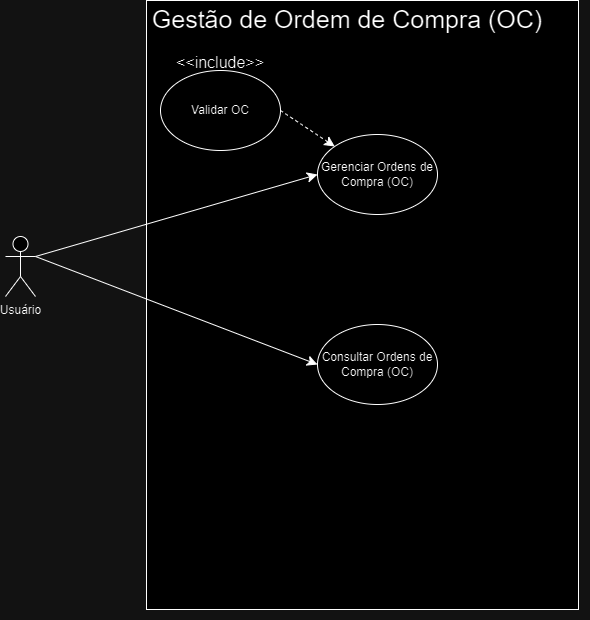

The diagram above was exported from draw.io. Its source (the exported page's mxGraphModel, read from the mxfile embedded in the PNG):
<mxGraphModel dx="1678" dy="1012" grid="0" gridSize="10" guides="1" tooltips="1" connect="1" arrows="1" fold="1" page="0" pageScale="1" pageWidth="827" pageHeight="1169" math="0" shadow="0">
  <root>
    <mxCell id="0" />
    <mxCell id="1" parent="0" />
    <mxCell id="yDL8rvHRvDkG-PT17stj-1" value="" style="rounded=0;whiteSpace=wrap;html=1;" vertex="1" parent="1">
      <mxGeometry x="659" y="33" width="432" height="609" as="geometry" />
    </mxCell>
    <mxCell id="yDL8rvHRvDkG-PT17stj-25" style="edgeStyle=none;curved=1;rounded=0;orthogonalLoop=1;jettySize=auto;html=1;exitX=1;exitY=0.3333333333333333;exitDx=0;exitDy=0;exitPerimeter=0;entryX=0;entryY=0.5;entryDx=0;entryDy=0;fontSize=12;startSize=8;endSize=8;" edge="1" parent="1" source="yDL8rvHRvDkG-PT17stj-5" target="yDL8rvHRvDkG-PT17stj-10">
      <mxGeometry relative="1" as="geometry" />
    </mxCell>
    <mxCell id="yDL8rvHRvDkG-PT17stj-26" style="edgeStyle=none;curved=1;rounded=0;orthogonalLoop=1;jettySize=auto;html=1;exitX=1;exitY=0.3333333333333333;exitDx=0;exitDy=0;exitPerimeter=0;entryX=0;entryY=0.5;entryDx=0;entryDy=0;fontSize=12;startSize=8;endSize=8;" edge="1" parent="1" source="yDL8rvHRvDkG-PT17stj-5" target="yDL8rvHRvDkG-PT17stj-7">
      <mxGeometry relative="1" as="geometry" />
    </mxCell>
    <mxCell id="yDL8rvHRvDkG-PT17stj-5" value="Usuário" style="shape=umlActor;verticalLabelPosition=bottom;verticalAlign=top;html=1;outlineConnect=0;" vertex="1" parent="1">
      <mxGeometry x="518" y="269" width="30" height="60" as="geometry" />
    </mxCell>
    <mxCell id="yDL8rvHRvDkG-PT17stj-6" value="Gestão de Ordem de Compra (OC)" style="text;html=1;align=center;verticalAlign=middle;whiteSpace=wrap;rounded=0;fontSize=25;strokeWidth=1;" vertex="1" parent="1">
      <mxGeometry x="620" y="36" width="480" height="30" as="geometry" />
    </mxCell>
    <mxCell id="yDL8rvHRvDkG-PT17stj-7" value="Consultar Ordens de Compra (OC)" style="ellipse;whiteSpace=wrap;html=1;" vertex="1" parent="1">
      <mxGeometry x="830" y="357" width="120" height="80" as="geometry" />
    </mxCell>
    <mxCell id="yDL8rvHRvDkG-PT17stj-10" value="Gerenciar Ordens de Compra (OC)" style="ellipse;whiteSpace=wrap;html=1;" vertex="1" parent="1">
      <mxGeometry x="830" y="167" width="120" height="80" as="geometry" />
    </mxCell>
    <mxCell id="yDL8rvHRvDkG-PT17stj-11" style="edgeStyle=none;curved=1;rounded=0;orthogonalLoop=1;jettySize=auto;html=1;exitX=0;exitY=1;exitDx=0;exitDy=0;fontSize=12;startSize=8;endSize=8;" edge="1" parent="1" source="yDL8rvHRvDkG-PT17stj-1" target="yDL8rvHRvDkG-PT17stj-1">
      <mxGeometry relative="1" as="geometry" />
    </mxCell>
    <mxCell id="yDL8rvHRvDkG-PT17stj-12" style="edgeStyle=none;curved=1;rounded=0;orthogonalLoop=1;jettySize=auto;html=1;exitX=1;exitY=1;exitDx=0;exitDy=0;fontSize=12;startSize=8;endSize=8;" edge="1" parent="1" source="yDL8rvHRvDkG-PT17stj-1" target="yDL8rvHRvDkG-PT17stj-1">
      <mxGeometry relative="1" as="geometry" />
    </mxCell>
    <mxCell id="yDL8rvHRvDkG-PT17stj-13" value="&amp;lt;&amp;lt;include&amp;gt;&amp;gt;" style="text;html=1;align=center;verticalAlign=middle;whiteSpace=wrap;rounded=0;fontSize=16;" vertex="1" parent="1">
      <mxGeometry x="703" y="80" width="60" height="30" as="geometry" />
    </mxCell>
    <mxCell id="yDL8rvHRvDkG-PT17stj-33" style="edgeStyle=none;curved=1;rounded=0;orthogonalLoop=1;jettySize=auto;html=1;exitX=1;exitY=0.5;exitDx=0;exitDy=0;fontSize=12;startSize=8;endSize=8;dashed=1;" edge="1" parent="1" source="yDL8rvHRvDkG-PT17stj-32" target="yDL8rvHRvDkG-PT17stj-10">
      <mxGeometry relative="1" as="geometry" />
    </mxCell>
    <mxCell id="yDL8rvHRvDkG-PT17stj-32" value="Validar OC" style="ellipse;whiteSpace=wrap;html=1;" vertex="1" parent="1">
      <mxGeometry x="673" y="103" width="120" height="80" as="geometry" />
    </mxCell>
  </root>
</mxGraphModel>